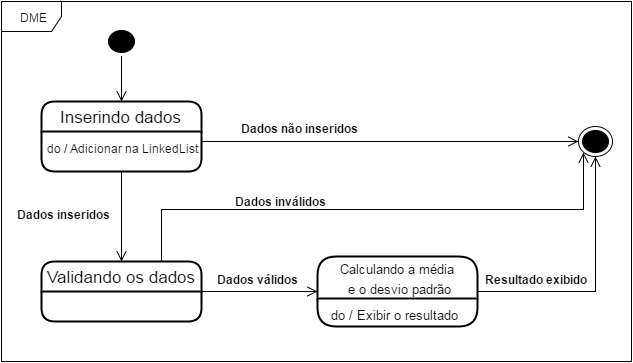

The diagram above was exported from draw.io. Its source (the exported page's mxGraphModel, read from the mxfile embedded in the PNG):
<mxGraphModel dx="1114" dy="566" grid="1" gridSize="10" guides="1" tooltips="1" connect="1" arrows="1" fold="1" page="1" pageScale="1" pageWidth="826" pageHeight="1169" background="#ffffff" math="0" shadow="0">
  <root>
    <mxCell id="0" />
    <mxCell id="1" parent="0" />
    <mxCell id="2b4525e3be366306-1" value="Inserindo dados" style="swimlane;html=1;childLayout=stackLayout;horizontal=1;startSize=30;horizontalStack=0;fillColor=none;fontColor=#000000;rounded=1;fontSize=17;fontStyle=0;strokeWidth=2;resizeParent=0;resizeLast=1;shadow=0;dashed=0;align=center;" vertex="1" parent="1">
      <mxGeometry x="60" y="119" width="160" height="70" as="geometry" />
    </mxCell>
    <mxCell id="2b4525e3be366306-2" value="&lt;div&gt;&lt;font style=&quot;font-size: 12px&quot;&gt;do / Adicionar na LinkedList&lt;/font&gt;&lt;/div&gt;" style="whiteSpace=wrap;html=1;align=left;strokeColor=none;fillColor=none;spacingLeft=4;fontSize=17;verticalAlign=top;resizable=0;rotatable=0;part=1;" vertex="1" parent="2b4525e3be366306-1">
      <mxGeometry y="30" width="160" height="40" as="geometry" />
    </mxCell>
    <mxCell id="2b4525e3be366306-5" value="DME" style="shape=umlFrame;whiteSpace=wrap;html=1;" vertex="1" parent="1">
      <mxGeometry x="20" y="19" width="630" height="360" as="geometry" />
    </mxCell>
    <mxCell id="2b4525e3be366306-10" style="edgeStyle=orthogonalEdgeStyle;rounded=0;html=1;exitX=0.5;exitY=1;entryX=0.5;entryY=0;startArrow=none;startFill=0;startSize=7;endArrow=open;endFill=0;endSize=8;jettySize=auto;orthogonalLoop=1;strokeColor=#000000;strokeWidth=1;fontColor=#000000;" edge="1" parent="1" source="2b4525e3be366306-8" target="2b4525e3be366306-1">
      <mxGeometry relative="1" as="geometry" />
    </mxCell>
    <mxCell id="2b4525e3be366306-8" value="" style="ellipse;html=1;shape=startState;fillColor=#000000;strokeColor=#000000;" vertex="1" parent="1">
      <mxGeometry x="123" y="44" width="34" height="30" as="geometry" />
    </mxCell>
    <mxCell id="2b4525e3be366306-11" value="" style="ellipse;html=1;shape=endState;fillColor=#000000;strokeColor=#000000;" vertex="1" parent="1">
      <mxGeometry x="597" y="144" width="34" height="30" as="geometry" />
    </mxCell>
    <mxCell id="2b4525e3be366306-12" style="edgeStyle=orthogonalEdgeStyle;rounded=0;html=1;exitX=1;exitY=0.25;entryX=0;entryY=0.5;startArrow=none;startFill=0;startSize=7;endArrow=open;endFill=0;endSize=8;jettySize=auto;orthogonalLoop=1;strokeColor=#000000;strokeWidth=1;fontColor=#000000;" edge="1" parent="1" source="2b4525e3be366306-2" target="2b4525e3be366306-11">
      <mxGeometry relative="1" as="geometry" />
    </mxCell>
    <mxCell id="2b4525e3be366306-13" value="Dados inválidos" style="text;html=1;align=center;fontStyle=1;verticalAlign=middle;spacingLeft=3;spacingRight=3;strokeColor=none;rotatable=0;points=[[0,0.5],[1,0.5]];portConstraint=eastwest;" vertex="1" parent="1">
      <mxGeometry x="257" y="206" width="84" height="26" as="geometry" />
    </mxCell>
    <mxCell id="2b4525e3be366306-21" style="edgeStyle=orthogonalEdgeStyle;rounded=0;html=1;exitX=1;exitY=0.5;entryX=0.5;entryY=1;startArrow=none;startFill=0;startSize=7;endArrow=open;endFill=0;endSize=8;jettySize=auto;orthogonalLoop=1;strokeColor=#000000;strokeWidth=1;fontColor=#000000;" edge="1" parent="1" source="2b4525e3be366306-14" target="2b4525e3be366306-11">
      <mxGeometry relative="1" as="geometry" />
    </mxCell>
    <mxCell id="2b4525e3be366306-14" value="&lt;font style=&quot;font-size: 13px&quot;&gt;Calculando a média&lt;/font&gt;&lt;div&gt;&lt;font&gt;&amp;nbsp;&lt;font style=&quot;font-size: 13px&quot;&gt;e o desvio padrão&lt;/font&gt;&lt;/font&gt;&lt;/div&gt;" style="swimlane;html=1;childLayout=stackLayout;horizontal=1;startSize=42;horizontalStack=0;fillColor=none;fontColor=#000000;rounded=1;fontSize=17;fontStyle=0;strokeWidth=2;resizeParent=0;resizeLast=1;shadow=0;dashed=0;align=center;" vertex="1" parent="1">
      <mxGeometry x="336" y="274" width="160" height="70" as="geometry" />
    </mxCell>
    <mxCell id="2b4525e3be366306-15" value="&lt;font style=&quot;font-size: 13px&quot;&gt;&amp;nbsp; do / Exibir o resultado&lt;/font&gt;" style="whiteSpace=wrap;html=1;align=left;strokeColor=none;fillColor=none;spacingLeft=4;fontSize=17;verticalAlign=top;resizable=0;rotatable=0;part=1;" vertex="1" parent="2b4525e3be366306-14">
      <mxGeometry y="42" width="160" height="28" as="geometry" />
    </mxCell>
    <mxCell id="2b4525e3be366306-20" style="edgeStyle=orthogonalEdgeStyle;rounded=0;html=1;exitX=0.75;exitY=0;entryX=0;entryY=1;startArrow=none;startFill=0;startSize=7;endArrow=open;endFill=0;endSize=8;jettySize=auto;orthogonalLoop=1;strokeColor=#000000;strokeWidth=1;fontColor=#000000;" edge="1" parent="1" source="2b4525e3be366306-17" target="2b4525e3be366306-11">
      <mxGeometry relative="1" as="geometry">
        <Array as="points">
          <mxPoint x="180" y="227" />
          <mxPoint x="602" y="227" />
        </Array>
      </mxGeometry>
    </mxCell>
    <mxCell id="2b4525e3be366306-22" style="edgeStyle=orthogonalEdgeStyle;rounded=0;html=1;exitX=1;exitY=0.5;entryX=0;entryY=0.5;startArrow=none;startFill=0;startSize=7;endArrow=open;endFill=0;endSize=8;jettySize=auto;orthogonalLoop=1;strokeColor=#000000;strokeWidth=1;fontColor=#000000;" edge="1" parent="1" source="2b4525e3be366306-17" target="2b4525e3be366306-14">
      <mxGeometry relative="1" as="geometry" />
    </mxCell>
    <mxCell id="2b4525e3be366306-17" value="Validando os dados" style="swimlane;html=1;childLayout=stackLayout;horizontal=1;startSize=30;horizontalStack=0;fillColor=none;fontColor=#000000;rounded=1;fontSize=17;fontStyle=0;strokeWidth=2;resizeParent=0;resizeLast=1;shadow=0;dashed=0;align=center;" vertex="1" parent="1">
      <mxGeometry x="60" y="279" width="160" height="60" as="geometry" />
    </mxCell>
    <mxCell id="2b4525e3be366306-19" style="edgeStyle=orthogonalEdgeStyle;rounded=0;html=1;exitX=0.5;exitY=1;entryX=0.5;entryY=0;startArrow=none;startFill=0;startSize=7;endArrow=open;endFill=0;endSize=8;jettySize=auto;orthogonalLoop=1;strokeColor=#000000;strokeWidth=1;fontColor=#000000;" edge="1" parent="1" source="2b4525e3be366306-2" target="2b4525e3be366306-17">
      <mxGeometry relative="1" as="geometry" />
    </mxCell>
    <mxCell id="2b4525e3be366306-23" value="Dados válidos" style="text;html=1;align=center;fontStyle=1;verticalAlign=middle;spacingLeft=3;spacingRight=3;strokeColor=none;rotatable=0;points=[[0,0.5],[1,0.5]];portConstraint=eastwest;" vertex="1" parent="1">
      <mxGeometry x="234" y="284" width="84" height="26" as="geometry" />
    </mxCell>
    <mxCell id="2b4525e3be366306-24" value="Resultado exibido" style="text;html=1;align=center;fontStyle=1;verticalAlign=middle;spacingLeft=3;spacingRight=3;strokeColor=none;rotatable=0;points=[[0,0.5],[1,0.5]];portConstraint=eastwest;" vertex="1" parent="1">
      <mxGeometry x="513" y="284" width="84" height="26" as="geometry" />
    </mxCell>
    <mxCell id="2b4525e3be366306-25" value="Dados não inseridos" style="text;html=1;align=center;fontStyle=1;verticalAlign=middle;spacingLeft=3;spacingRight=3;strokeColor=none;rotatable=0;points=[[0,0.5],[1,0.5]];portConstraint=eastwest;" vertex="1" parent="1">
      <mxGeometry x="276" y="133" width="84" height="26" as="geometry" />
    </mxCell>
    <mxCell id="2b4525e3be366306-26" value="Dados inseridos" style="text;html=1;align=center;fontStyle=1;verticalAlign=middle;spacingLeft=3;spacingRight=3;strokeColor=none;rotatable=0;points=[[0,0.5],[1,0.5]];portConstraint=eastwest;" vertex="1" parent="1">
      <mxGeometry x="40" y="219" width="84" height="26" as="geometry" />
    </mxCell>
  </root>
</mxGraphModel>